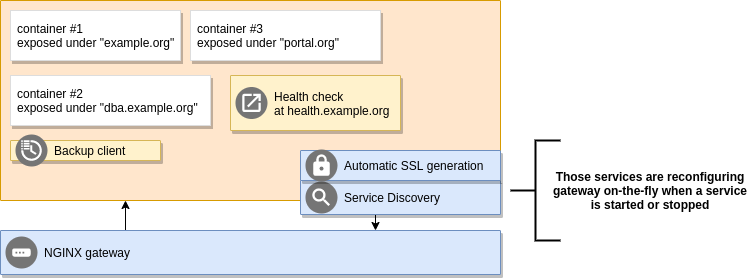

The diagram above was exported from draw.io. Its source (the exported page's mxGraphModel, read from the mxfile embedded in the PNG):
<mxGraphModel dx="1422" dy="779" grid="1" gridSize="10" guides="1" tooltips="1" connect="1" arrows="1" fold="1" page="1" pageScale="1" pageWidth="1169" pageHeight="827" background="#ffffff" math="0" shadow="0">
  <root>
    <mxCell id="0" />
    <mxCell id="1" parent="0" />
    <mxCell id="CG4yLPU0lLy3nuFXzsXl-700" style="edgeStyle=orthogonalEdgeStyle;rounded=0;orthogonalLoop=1;jettySize=auto;html=1;exitX=0.25;exitY=0;exitDx=0;exitDy=0;entryX=0.25;entryY=1;entryDx=0;entryDy=0;entryPerimeter=0;" edge="1" parent="1" source="CG4yLPU0lLy3nuFXzsXl-691" target="CG4yLPU0lLy3nuFXzsXl-695">
      <mxGeometry relative="1" as="geometry" />
    </mxCell>
    <mxCell id="CG4yLPU0lLy3nuFXzsXl-691" value="" style="strokeColor=#6c8ebf;shadow=1;strokeWidth=1;rounded=1;absoluteArcSize=1;arcSize=2;fillColor=#dae8fc;" vertex="1" parent="1">
      <mxGeometry x="130" y="230" width="500" height="44" as="geometry" />
    </mxCell>
    <mxCell id="CG4yLPU0lLy3nuFXzsXl-692" value="NGINX gateway" style="dashed=0;connectable=0;html=1;fillColor=#757575;strokeColor=none;shape=mxgraph.gcp2.gateway;part=1;labelPosition=right;verticalLabelPosition=middle;align=left;verticalAlign=middle;spacingLeft=5;fontSize=12;" vertex="1" parent="CG4yLPU0lLy3nuFXzsXl-691">
      <mxGeometry y="0.5" width="32" height="32" relative="1" as="geometry">
        <mxPoint x="5" y="-16" as="offset" />
      </mxGeometry>
    </mxCell>
    <mxCell id="CG4yLPU0lLy3nuFXzsXl-695" value="Infrastructure&#10;System" style="points=[[0,0,0],[0.25,0,0],[0.5,0,0],[0.75,0,0],[1,0,0],[1,0.25,0],[1,0.5,0],[1,0.75,0],[1,1,0],[0.75,1,0],[0.5,1,0],[0.25,1,0],[0,1,0],[0,0.75,0],[0,0.5,0],[0,0.25,0]];rounded=1;absoluteArcSize=1;arcSize=2;html=1;strokeColor=#d79b00;shadow=0;dashed=0;fontSize=12;align=left;verticalAlign=top;spacing=10;spacingTop=-4;fillColor=#ffe6cc;" vertex="1" parent="1">
      <mxGeometry x="130" width="500" height="200" as="geometry" />
    </mxCell>
    <mxCell id="CG4yLPU0lLy3nuFXzsXl-697" style="edgeStyle=orthogonalEdgeStyle;rounded=0;orthogonalLoop=1;jettySize=auto;html=1;exitX=0.5;exitY=1;exitDx=0;exitDy=0;entryX=0.75;entryY=0;entryDx=0;entryDy=0;" edge="1" parent="1" source="CG4yLPU0lLy3nuFXzsXl-693" target="CG4yLPU0lLy3nuFXzsXl-691">
      <mxGeometry relative="1" as="geometry" />
    </mxCell>
    <mxCell id="CG4yLPU0lLy3nuFXzsXl-693" value="" style="strokeColor=#6c8ebf;shadow=1;strokeWidth=1;rounded=1;absoluteArcSize=1;arcSize=2;fillColor=#dae8fc;" vertex="1" parent="1">
      <mxGeometry x="430" y="180" width="200" height="34" as="geometry" />
    </mxCell>
    <mxCell id="CG4yLPU0lLy3nuFXzsXl-694" value="Service Discovery" style="dashed=0;connectable=0;html=1;fillColor=#757575;strokeColor=none;shape=mxgraph.gcp2.service_discovery;part=1;labelPosition=right;verticalLabelPosition=middle;align=left;verticalAlign=middle;spacingLeft=5;fontSize=12;" vertex="1" parent="CG4yLPU0lLy3nuFXzsXl-693">
      <mxGeometry y="0.5" width="32" height="32" relative="1" as="geometry">
        <mxPoint x="5" y="-16" as="offset" />
      </mxGeometry>
    </mxCell>
    <mxCell id="CG4yLPU0lLy3nuFXzsXl-698" value="" style="strokeColor=#6c8ebf;shadow=1;strokeWidth=1;rounded=1;absoluteArcSize=1;arcSize=2;fillColor=#dae8fc;" vertex="1" parent="1">
      <mxGeometry x="430" y="150" width="200" height="30" as="geometry" />
    </mxCell>
    <mxCell id="CG4yLPU0lLy3nuFXzsXl-699" value="Automatic SSL generation" style="dashed=0;connectable=0;html=1;fillColor=#757575;strokeColor=none;shape=mxgraph.gcp2.squid_proxy;part=1;labelPosition=right;verticalLabelPosition=middle;align=left;verticalAlign=middle;spacingLeft=5;fontSize=12;" vertex="1" parent="CG4yLPU0lLy3nuFXzsXl-698">
      <mxGeometry y="0.5" width="32" height="32" relative="1" as="geometry">
        <mxPoint x="5" y="-16" as="offset" />
      </mxGeometry>
    </mxCell>
    <mxCell id="CG4yLPU0lLy3nuFXzsXl-701" value="container #1&#10;exposed under &quot;example.org&quot;" style="dashed=0;strokeColor=#dddddd;shadow=1;strokeWidth=1;labelPosition=center;verticalLabelPosition=middle;align=left;verticalAlign=middle;spacingLeft=5;fontSize=12;" vertex="1" parent="1">
      <mxGeometry x="140" y="10" width="170" height="50" as="geometry" />
    </mxCell>
    <mxCell id="CG4yLPU0lLy3nuFXzsXl-702" value="container #2&#10;exposed under &quot;dba.example.org&quot;" style="dashed=0;strokeColor=#dddddd;shadow=1;strokeWidth=1;labelPosition=center;verticalLabelPosition=middle;align=left;verticalAlign=middle;spacingLeft=5;fontSize=12;" vertex="1" parent="1">
      <mxGeometry x="140" y="75" width="200" height="50" as="geometry" />
    </mxCell>
    <mxCell id="CG4yLPU0lLy3nuFXzsXl-703" value="container #3&#10;exposed under &quot;portal.org&quot;" style="dashed=0;strokeColor=#dddddd;shadow=1;strokeWidth=1;labelPosition=center;verticalLabelPosition=middle;align=left;verticalAlign=middle;spacingLeft=5;fontSize=12;" vertex="1" parent="1">
      <mxGeometry x="320" y="10" width="190" height="50" as="geometry" />
    </mxCell>
    <mxCell id="CG4yLPU0lLy3nuFXzsXl-704" value="" style="strokeColor=#d6b656;shadow=1;strokeWidth=1;rounded=1;absoluteArcSize=1;arcSize=2;fillColor=#fff2cc;" vertex="1" parent="1">
      <mxGeometry x="360" y="75" width="170" height="55" as="geometry" />
    </mxCell>
    <mxCell id="CG4yLPU0lLy3nuFXzsXl-705" value="Health check&lt;br&gt;at health.example.org" style="dashed=0;connectable=0;html=1;fillColor=#757575;strokeColor=none;shape=mxgraph.gcp2.application_system;part=1;labelPosition=right;verticalLabelPosition=middle;align=left;verticalAlign=middle;spacingLeft=5;fontSize=12;" vertex="1" parent="CG4yLPU0lLy3nuFXzsXl-704">
      <mxGeometry y="0.5" width="32" height="32" relative="1" as="geometry">
        <mxPoint x="5" y="-16" as="offset" />
      </mxGeometry>
    </mxCell>
    <mxCell id="CG4yLPU0lLy3nuFXzsXl-706" value="" style="strokeWidth=2;html=1;shape=mxgraph.flowchart.annotation_2;align=left;labelPosition=right;pointerEvents=1;" vertex="1" parent="1">
      <mxGeometry x="640" y="140" width="50" height="100" as="geometry" />
    </mxCell>
    <mxCell id="CG4yLPU0lLy3nuFXzsXl-707" value="&lt;b&gt;Those services are reconfiguring gateway on-the-fly when a service is started or stopped&lt;/b&gt;" style="text;html=1;strokeColor=none;fillColor=none;align=center;verticalAlign=middle;whiteSpace=wrap;rounded=0;" vertex="1" parent="1">
      <mxGeometry x="680" y="150" width="200" height="80" as="geometry" />
    </mxCell>
    <mxCell id="CG4yLPU0lLy3nuFXzsXl-708" value="" style="strokeColor=#d6b656;shadow=1;strokeWidth=1;rounded=1;absoluteArcSize=1;arcSize=2;fillColor=#fff2cc;" vertex="1" parent="1">
      <mxGeometry x="140" y="140" width="150" height="20" as="geometry" />
    </mxCell>
    <mxCell id="CG4yLPU0lLy3nuFXzsXl-709" value="Backup client" style="dashed=0;connectable=0;html=1;fillColor=#757575;strokeColor=none;shape=mxgraph.gcp2.scheduled_tasks;part=1;labelPosition=right;verticalLabelPosition=middle;align=left;verticalAlign=middle;spacingLeft=5;fontSize=12;" vertex="1" parent="CG4yLPU0lLy3nuFXzsXl-708">
      <mxGeometry y="0.5" width="32" height="32" relative="1" as="geometry">
        <mxPoint x="5" y="-16" as="offset" />
      </mxGeometry>
    </mxCell>
  </root>
</mxGraphModel>